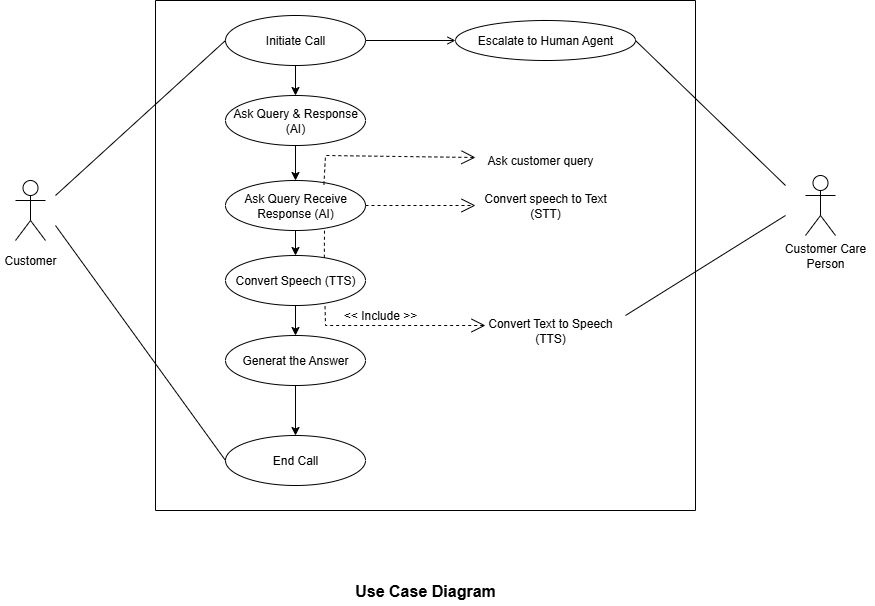

The diagram above was exported from draw.io. Its source (the exported page's mxGraphModel, read from the mxfile embedded in the PNG):
<mxGraphModel dx="1523" dy="-550" grid="1" gridSize="10" guides="1" tooltips="1" connect="1" arrows="1" fold="1" page="1" pageScale="1" pageWidth="827" pageHeight="1169" math="0" shadow="0">
  <root>
    <mxCell id="0" />
    <mxCell id="1" parent="0" />
    <mxCell id="iK4JPGUWJmV06RSi9b-k-165" value="Customer" style="text;html=1;strokeColor=none;fillColor=none;align=center;verticalAlign=middle;whiteSpace=wrap;rounded=0;" vertex="1" parent="1">
      <mxGeometry x="800" y="2365" width="60" height="30" as="geometry" />
    </mxCell>
    <mxCell id="iK4JPGUWJmV06RSi9b-k-166" style="edgeStyle=orthogonalEdgeStyle;rounded=0;orthogonalLoop=1;jettySize=auto;html=1;exitX=0.5;exitY=1;exitDx=0;exitDy=0;" edge="1" parent="1" source="iK4JPGUWJmV06RSi9b-k-167" target="iK4JPGUWJmV06RSi9b-k-169">
      <mxGeometry relative="1" as="geometry" />
    </mxCell>
    <mxCell id="iK4JPGUWJmV06RSi9b-k-167" value="Initiate Call" style="ellipse;whiteSpace=wrap;html=1;fillColor=none;strokeColor=default;" vertex="1" parent="1">
      <mxGeometry x="1025" y="2135" width="140" height="50" as="geometry" />
    </mxCell>
    <mxCell id="iK4JPGUWJmV06RSi9b-k-168" style="edgeStyle=orthogonalEdgeStyle;rounded=0;orthogonalLoop=1;jettySize=auto;html=1;exitX=0.5;exitY=1;exitDx=0;exitDy=0;entryX=0.5;entryY=0;entryDx=0;entryDy=0;" edge="1" parent="1" source="iK4JPGUWJmV06RSi9b-k-169" target="iK4JPGUWJmV06RSi9b-k-171">
      <mxGeometry relative="1" as="geometry" />
    </mxCell>
    <mxCell id="iK4JPGUWJmV06RSi9b-k-169" value="Ask Query &amp; Response (AI)" style="ellipse;whiteSpace=wrap;html=1;fillColor=none;strokeColor=default;" vertex="1" parent="1">
      <mxGeometry x="1025" y="2215" width="140" height="50" as="geometry" />
    </mxCell>
    <mxCell id="iK4JPGUWJmV06RSi9b-k-170" style="edgeStyle=orthogonalEdgeStyle;rounded=0;orthogonalLoop=1;jettySize=auto;html=1;exitX=0.5;exitY=1;exitDx=0;exitDy=0;entryX=0.5;entryY=0;entryDx=0;entryDy=0;" edge="1" parent="1" source="iK4JPGUWJmV06RSi9b-k-171" target="iK4JPGUWJmV06RSi9b-k-173">
      <mxGeometry relative="1" as="geometry" />
    </mxCell>
    <mxCell id="iK4JPGUWJmV06RSi9b-k-171" value="Ask Query Receive Response (AI)" style="ellipse;whiteSpace=wrap;html=1;fillColor=none;strokeColor=default;" vertex="1" parent="1">
      <mxGeometry x="1025" y="2300" width="140" height="50" as="geometry" />
    </mxCell>
    <mxCell id="iK4JPGUWJmV06RSi9b-k-172" style="edgeStyle=orthogonalEdgeStyle;rounded=0;orthogonalLoop=1;jettySize=auto;html=1;exitX=0.5;exitY=1;exitDx=0;exitDy=0;entryX=0.5;entryY=0;entryDx=0;entryDy=0;" edge="1" parent="1" source="iK4JPGUWJmV06RSi9b-k-173" target="iK4JPGUWJmV06RSi9b-k-175">
      <mxGeometry relative="1" as="geometry" />
    </mxCell>
    <mxCell id="iK4JPGUWJmV06RSi9b-k-173" value="Convert Speech (TTS)" style="ellipse;whiteSpace=wrap;html=1;fillColor=none;strokeColor=default;" vertex="1" parent="1">
      <mxGeometry x="1025" y="2375" width="140" height="50" as="geometry" />
    </mxCell>
    <mxCell id="iK4JPGUWJmV06RSi9b-k-174" style="edgeStyle=orthogonalEdgeStyle;rounded=0;orthogonalLoop=1;jettySize=auto;html=1;exitX=0.5;exitY=1;exitDx=0;exitDy=0;" edge="1" parent="1" source="iK4JPGUWJmV06RSi9b-k-175" target="iK4JPGUWJmV06RSi9b-k-176">
      <mxGeometry relative="1" as="geometry" />
    </mxCell>
    <mxCell id="iK4JPGUWJmV06RSi9b-k-175" value="Generat the Answer" style="ellipse;whiteSpace=wrap;html=1;fillColor=none;strokeColor=default;" vertex="1" parent="1">
      <mxGeometry x="1025" y="2455" width="140" height="50" as="geometry" />
    </mxCell>
    <mxCell id="iK4JPGUWJmV06RSi9b-k-176" value="End Call" style="ellipse;whiteSpace=wrap;html=1;fillColor=none;strokeColor=default;" vertex="1" parent="1">
      <mxGeometry x="1025" y="2555" width="140" height="50" as="geometry" />
    </mxCell>
    <mxCell id="iK4JPGUWJmV06RSi9b-k-177" value="Escalate to Human Agent" style="ellipse;whiteSpace=wrap;html=1;fillColor=none;strokeColor=default;" vertex="1" parent="1">
      <mxGeometry x="1255" y="2140" width="180" height="40" as="geometry" />
    </mxCell>
    <mxCell id="iK4JPGUWJmV06RSi9b-k-178" value="Customer Care Person" style="text;html=1;strokeColor=none;fillColor=none;align=center;verticalAlign=middle;whiteSpace=wrap;rounded=0;" vertex="1" parent="1">
      <mxGeometry x="1575" y="2360" width="100" height="30" as="geometry" />
    </mxCell>
    <mxCell id="iK4JPGUWJmV06RSi9b-k-179" value="" style="endArrow=open;html=1;rounded=0;exitX=1;exitY=0.5;exitDx=0;exitDy=0;entryX=0;entryY=0.5;entryDx=0;entryDy=0;" edge="1" parent="1" source="iK4JPGUWJmV06RSi9b-k-167" target="iK4JPGUWJmV06RSi9b-k-177">
      <mxGeometry width="50" height="50" relative="1" as="geometry">
        <mxPoint x="1195" y="2170" as="sourcePoint" />
        <mxPoint x="1545" y="2340" as="targetPoint" />
        <Array as="points" />
      </mxGeometry>
    </mxCell>
    <mxCell id="iK4JPGUWJmV06RSi9b-k-180" value="Use Case Diagram" style="text;html=1;strokeColor=none;fillColor=none;align=center;verticalAlign=middle;whiteSpace=wrap;rounded=0;fontSize=16;fontStyle=1;" vertex="1" parent="1">
      <mxGeometry x="1075" y="2695" width="300" height="30" as="geometry" />
    </mxCell>
    <mxCell id="iK4JPGUWJmV06RSi9b-k-181" value="" style="shape=umlActor;verticalLabelPosition=bottom;verticalAlign=top;html=1;outlineConnect=0;" vertex="1" parent="1">
      <mxGeometry x="815" y="2300" width="30" height="60" as="geometry" />
    </mxCell>
    <mxCell id="iK4JPGUWJmV06RSi9b-k-182" value="" style="shape=umlActor;verticalLabelPosition=bottom;verticalAlign=top;html=1;outlineConnect=0;" vertex="1" parent="1">
      <mxGeometry x="1605" y="2295" width="30" height="60" as="geometry" />
    </mxCell>
    <mxCell id="iK4JPGUWJmV06RSi9b-k-183" value="" style="endArrow=open;endSize=12;dashed=1;html=1;rounded=0;exitX=0.703;exitY=0.082;exitDx=0;exitDy=0;exitPerimeter=0;" edge="1" parent="1" source="iK4JPGUWJmV06RSi9b-k-171">
      <mxGeometry width="160" relative="1" as="geometry">
        <mxPoint x="1125" y="2275" as="sourcePoint" />
        <mxPoint x="1275" y="2277" as="targetPoint" />
        <Array as="points">
          <mxPoint x="1125" y="2275" />
        </Array>
      </mxGeometry>
    </mxCell>
    <mxCell id="iK4JPGUWJmV06RSi9b-k-184" value="Ask customer query" style="text;html=1;align=center;verticalAlign=middle;whiteSpace=wrap;rounded=0;" vertex="1" parent="1">
      <mxGeometry x="1285" y="2265" width="110" height="30" as="geometry" />
    </mxCell>
    <mxCell id="iK4JPGUWJmV06RSi9b-k-185" value="" style="endArrow=none;html=1;rounded=0;exitX=1;exitY=0.5;exitDx=0;exitDy=0;" edge="1" parent="1" source="iK4JPGUWJmV06RSi9b-k-177">
      <mxGeometry width="50" height="50" relative="1" as="geometry">
        <mxPoint x="1455" y="2275" as="sourcePoint" />
        <mxPoint x="1585" y="2305" as="targetPoint" />
      </mxGeometry>
    </mxCell>
    <mxCell id="iK4JPGUWJmV06RSi9b-k-186" value="" style="endArrow=none;html=1;rounded=0;entryX=0;entryY=0.5;entryDx=0;entryDy=0;" edge="1" parent="1" target="iK4JPGUWJmV06RSi9b-k-167">
      <mxGeometry width="50" height="50" relative="1" as="geometry">
        <mxPoint x="855" y="2315" as="sourcePoint" />
        <mxPoint x="905" y="2265" as="targetPoint" />
      </mxGeometry>
    </mxCell>
    <mxCell id="iK4JPGUWJmV06RSi9b-k-187" value="" style="endArrow=none;html=1;rounded=0;entryX=0;entryY=0.5;entryDx=0;entryDy=0;" edge="1" parent="1" target="iK4JPGUWJmV06RSi9b-k-176">
      <mxGeometry width="50" height="50" relative="1" as="geometry">
        <mxPoint x="855" y="2345" as="sourcePoint" />
        <mxPoint x="925" y="2435" as="targetPoint" />
      </mxGeometry>
    </mxCell>
    <mxCell id="iK4JPGUWJmV06RSi9b-k-188" value="" style="endArrow=open;endSize=12;dashed=1;html=1;rounded=0;" edge="1" parent="1" source="iK4JPGUWJmV06RSi9b-k-171">
      <mxGeometry width="160" relative="1" as="geometry">
        <mxPoint x="1165" y="2325" as="sourcePoint" />
        <mxPoint x="1275" y="2325" as="targetPoint" />
      </mxGeometry>
    </mxCell>
    <mxCell id="iK4JPGUWJmV06RSi9b-k-189" value="" style="endArrow=open;endSize=12;dashed=1;html=1;rounded=0;exitX=0.711;exitY=1.014;exitDx=0;exitDy=0;exitPerimeter=0;" edge="1" parent="1" source="iK4JPGUWJmV06RSi9b-k-173">
      <mxGeometry width="160" relative="1" as="geometry">
        <mxPoint x="1125" y="2445" as="sourcePoint" />
        <mxPoint x="1285" y="2445" as="targetPoint" />
        <Array as="points">
          <mxPoint x="1125" y="2445" />
        </Array>
      </mxGeometry>
    </mxCell>
    <mxCell id="iK4JPGUWJmV06RSi9b-k-190" value="Convert speech to Text&lt;div&gt;(STT)&lt;/div&gt;" style="text;html=1;align=center;verticalAlign=middle;whiteSpace=wrap;rounded=0;" vertex="1" parent="1">
      <mxGeometry x="1275" y="2310" width="140" height="30" as="geometry" />
    </mxCell>
    <mxCell id="iK4JPGUWJmV06RSi9b-k-191" value="Convert Text to Speech&lt;div&gt;(TTS)&lt;/div&gt;" style="text;html=1;align=center;verticalAlign=middle;whiteSpace=wrap;rounded=0;" vertex="1" parent="1">
      <mxGeometry x="1285" y="2435" width="130" height="30" as="geometry" />
    </mxCell>
    <mxCell id="iK4JPGUWJmV06RSi9b-k-192" value="" style="endArrow=none;dashed=1;html=1;rounded=0;entryX=0.707;entryY=1.003;entryDx=0;entryDy=0;entryPerimeter=0;exitX=0.706;exitY=0.044;exitDx=0;exitDy=0;exitPerimeter=0;" edge="1" parent="1" source="iK4JPGUWJmV06RSi9b-k-173" target="iK4JPGUWJmV06RSi9b-k-171">
      <mxGeometry width="50" height="50" relative="1" as="geometry">
        <mxPoint x="1165" y="2395" as="sourcePoint" />
        <mxPoint x="1215" y="2345" as="targetPoint" />
      </mxGeometry>
    </mxCell>
    <mxCell id="iK4JPGUWJmV06RSi9b-k-193" value="" style="endArrow=none;html=1;rounded=0;" edge="1" parent="1">
      <mxGeometry width="50" height="50" relative="1" as="geometry">
        <mxPoint x="1425" y="2435" as="sourcePoint" />
        <mxPoint x="1585" y="2335" as="targetPoint" />
      </mxGeometry>
    </mxCell>
    <mxCell id="iK4JPGUWJmV06RSi9b-k-194" value="" style="swimlane;startSize=0;" vertex="1" parent="1">
      <mxGeometry x="955" y="2120" width="540" height="510" as="geometry" />
    </mxCell>
    <mxCell id="iK4JPGUWJmV06RSi9b-k-195" value="&amp;lt;&amp;lt; Include &amp;gt;&amp;gt;" style="text;html=1;align=center;verticalAlign=middle;whiteSpace=wrap;rounded=0;" vertex="1" parent="iK4JPGUWJmV06RSi9b-k-194">
      <mxGeometry x="180" y="300" width="90" height="30" as="geometry" />
    </mxCell>
  </root>
</mxGraphModel>